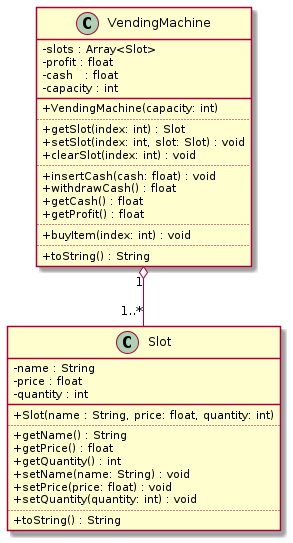

The diagram above was rendered by PlantUML. Its source (embedded in the PNG):
@startuml
skinparam ClassAttributeIconSize 0
class Slot {
    - name : String
    - price : float
    - quantity : int
    __
    + Slot(name : String, price: float, quantity: int)
    ..
    + getName() : String
    + getPrice() : float
    + getQuantity() : int
    + setName(name: String) : void
    + setPrice(price: float) : void
    + setQuantity(quantity: int) : void
    ..
    + toString() : String
}
class VendingMachine {
    - slots : Array<Slot>
    - profit : float
    - cash   : float
    - capacity : int
    __
    ' inicialize a máquina criando todos os slots
    + VendingMachine(capacity: int)
    ..
    ' se houver slot nessa posição, retorne
    ' se não, retorne null ou lançe uma excessão
    + getSlot(index: int) : Slot
    '
    ' altere o valor slot nessa posição
    + setSlot(index: int, slot: Slot) : void
    '
    ' limpe as informações do slot nessa posição
    + clearSlot(index: int) : void
    ..
    ' adicione dinheiro no cash da máquina
    + insertCash(cash: float) : void
    '
    ' retorne o valor do cash da máquina e zere o cash
    + withdrawCash() : float
    '
    ' informe o valor do cash sem zerar o cash
    + getCash() : float
    '
    ' informe o valor apurado com todas as vendas
    + getProfit() : float
    ..
    ' se existir produto nessa posição
    ' se o dinheiro do cash for suficiente
    ' se a quantidade do produto for maior que zero
    ' deduza da quantidade 1
    ' deduza do cash o valor do produto
    + buyItem(index: int) : void
    ..
    + toString() : String
}
VendingMachine "1" o-- "1..*" Slot
@enduml